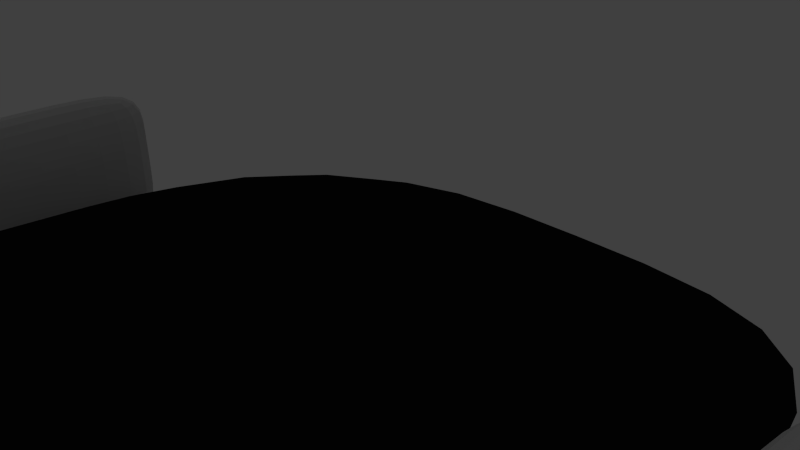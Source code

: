 # Source: Ramp.blend  (saved by Blender 2.68.0; exported with 4.5.12 LTS)
import bpy
from mathutils import Matrix  # noqa: F401  (used for matrix-valued properties, if any)

bpy.ops.wm.read_factory_settings(use_empty=True)
scene = bpy.context.scene
scene.name = 'Scene'

# ---- collections
col_collection_1 = bpy.data.collections.new('Collection 1'); scene.collection.children.link(col_collection_1)
col_collection_1.hide_render = True
col_collection_1.hide_viewport = True
col_collection_2 = bpy.data.collections.new('Collection 2'); scene.collection.children.link(col_collection_2)

# ---- materials (node trees are filled in below, after node groups)
mat_road = bpy.data.materials.new('Road')
mat_road.alpha_threshold = 0.0
mat_road.use_transparent_shadow = False
mat_road.diffuse_color = (0.01109, 0.01109, 0.01109, 1.0)
mat_road.roughness = 0.5
mat_road.line_color = (0.0, 0.0, 0.0, 1.0)
mat_metal1 = bpy.data.materials.new('Metal1')
mat_metal1.alpha_threshold = 0.0
mat_metal1.use_transparent_shadow = False
mat_metal1.roughness = 0.5
mat_metal1.specular_intensity = 1.0
mat_metal1.line_color = (0.0, 0.0, 0.0, 1.0)

# ---- material node trees

# ---- world
world_world = bpy.data.worlds.new('World'); scene.world = world_world
world_world.color = (0.05088, 0.05088, 0.05088)
world_world.use_sun_shadow = False
world_world.sun_shadow_jitter_overblur = 0.0
world_world.cycles.sampling_method = 'MANUAL'
world_world.cycles.sample_map_resolution = 256

# ---- cameras
cam_camera = bpy.data.cameras.new('Camera')
cam_camera.clip_end = 100.0
cam_camera.lens = 35.0
cam_camera.sensor_width = 32.0
cam_camera.sensor_height = 18.0
cam_camera.ortho_scale = 7.314
cam_camera.dof.focus_distance = 0.0
cam_camera.dof.aperture_fstop = 128.0

# ---- lights
light_lamp = bpy.data.lights.new('Lamp', 'POINT')
light_lamp.transmission_factor = 0.0
light_lamp.cutoff_distance = 30.0
light_lamp.energy = 100.0
light_lamp.shadow_buffer_clip_start = 1.001
light_lamp.shadow_soft_size = 0.1
light_lamp.shadow_maximum_resolution = 0.006
light_lamp.use_absolute_resolution = True
light_lamp.cycles.use_multiple_importance_sampling = False

# ---- meshes
me_cube = bpy.data.meshes.new('Cube')
me_cube.from_pydata([(-3.009, -1.0, -0.1602), (-3.009, 1.0, -0.1602), (-3.009, -1.0, 0.1602), (-3.009, 1.0, 0.1602), (0.0, 1.0, -0.1602), (0.0, -1.0, -0.1602), (0.0, 1.0, 0.1602), (0.0, -1.0, 0.1602), (-3.009, -3.317, -0.1452), (-3.009, -3.046, 0.1452), (0.0, -3.317, -0.1452), (0.0, -3.046, 0.1452), (-3.009, -5.24, 0.3196), (-3.009, -4.749, 0.5256), (0.0, -5.24, 0.3196), (0.0, -4.749, 0.5256), (-3.009, -6.589, 1.147), (-3.009, -5.97, 1.23), (0.0, -6.589, 1.147), (0.0, -5.97, 1.23)], [], [(4, 5, 0, 1), (6, 3, 2, 7), (7, 2, 9, 11), (0, 2, 3, 1), (6, 4, 1, 3), (11, 9, 13, 15), (5, 7, 11, 10), (2, 0, 8, 9), (0, 5, 10, 8), (13, 12, 16, 17), (10, 11, 15, 14), (8, 10, 14, 12), (9, 8, 12, 13), (18, 19, 17, 16), (15, 13, 17, 19), (14, 15, 19, 18), (12, 14, 18, 16)])
me_cube.materials.append(mat_road)
me_cube.use_remesh_preserve_volume = False
me_cube.use_remesh_preserve_attributes = False
me_cube.use_mirror_vertex_groups = False
me_cube.update()
me_cube_003 = bpy.data.meshes.new('Cube.003')
me_cube_003.from_pydata([(-5.357, -1.0, -0.1602), (-5.357, 1.0, -0.1602), (-5.357, -1.0, 0.1602), (-5.357, 1.0, 0.1602), (-5.357, -3.182, -0.1452), (-5.357, -3.182, 0.1452), (-6.108, -1.0, -0.1602), (-6.108, 1.0, -0.1602), (-6.108, -1.0, 0.1602), (-6.108, 1.0, 0.1602), (-6.108, -3.182, -0.1452), (-6.108, -3.182, 0.1452), (-5.533, -1.003, 1.042), (-5.533, 0.997, 1.042), (-5.533, -3.185, 1.027), (-5.932, -1.003, 1.042), (-5.932, 0.997, 1.042), (-5.932, -3.185, 1.027), (-5.357, -7.221, 1.572), (-5.357, -5.542, 0.4856), (-5.357, -7.047, 1.841), (-5.357, -5.368, 0.7546), (-5.357, -9.044, 2.77), (-5.357, -8.886, 3.014), (-6.108, -7.221, 1.572), (-6.108, -5.542, 0.4856), (-6.108, -7.047, 1.841), (-6.108, -5.368, 0.7546), (-6.108, -9.044, 2.77), (-6.108, -8.886, 3.014), (-5.533, -6.57, 2.583), (-5.533, -4.891, 1.496), (-5.533, -8.41, 3.756), (-5.932, -6.57, 2.583), (-5.932, -4.891, 1.496), (-5.932, -8.41, 3.756), (-5.357, -3.88, -0.02977), (-5.357, -3.811, 0.2832), (-6.108, -3.88, -0.02977), (-6.108, -3.811, 0.2832), (-5.533, -3.625, 1.145), (-5.932, -3.625, 1.145), (-5.357, -3.132, -0.172), (-5.357, -3.132, 0.1484), (-6.108, -3.132, -0.172), (-6.108, -3.132, 0.1484), (-5.533, -3.134, 1.03), (-5.932, -3.134, 1.03), (-5.357, -13.41, 5.587), (-5.357, -13.25, 5.831), (-6.108, -13.41, 5.587), (-6.108, -13.25, 5.831), (-5.533, -12.78, 6.572), (-5.932, -12.78, 6.572), (-5.357, -15.8, 7.124), (-5.357, -15.64, 7.368), (-6.108, -15.8, 7.124), (-6.108, -15.64, 7.368), (-5.533, -15.16, 8.109), (-5.932, -15.16, 8.109), (-5.532, -16.49, 7.843), (-5.532, -16.41, 7.974), (-5.934, -16.49, 7.843), (-5.934, -16.41, 7.974), (-5.626, -16.15, 8.37), (-5.84, -16.15, 8.37), (-5.357, -0.9924, -1.904), (-5.357, 1.008, -1.904), (-5.357, -3.174, -1.904), (-6.108, -0.9924, -1.904), (-6.108, 1.008, -1.904), (-6.108, -3.174, -1.904), (-5.357, -7.213, -1.904), (-5.357, -5.534, -1.904), (-5.357, -9.036, -1.904), (-6.108, -7.213, -1.904), (-6.108, -5.534, -1.904), (-6.108, -9.036, -1.904), (-5.357, -3.873, -1.904), (-6.108, -3.873, -1.904), (-5.357, -3.124, -1.904), (-6.108, -3.124, -1.904), (-5.357, -13.4, -1.904), (-6.108, -13.4, -1.904), (-5.357, -15.79, -1.904), (-6.108, -15.79, -1.904), (-5.532, -16.49, -1.904), (-5.934, -16.49, -1.904)], [], [(0, 1, 3, 2), (2, 5, 4, 0), (6, 8, 9, 7), (8, 6, 10, 11), (3, 1, 7, 9), (9, 8, 15, 16), (4, 5, 11, 10), (4, 10, 71, 68), (11, 5, 14, 17), (62, 56, 85, 87), (14, 12, 15, 17), (12, 13, 16, 15), (2, 3, 13, 12), (8, 11, 17, 15), (5, 2, 12, 14), (3, 9, 16, 13), (18, 19, 21, 20), (20, 23, 22, 18), (24, 26, 27, 25), (26, 24, 28, 29), (21, 19, 36, 37), (27, 26, 33, 34), (22, 23, 49, 48), (18, 22, 74, 72), (29, 28, 50, 51), (6, 7, 70, 69), (32, 30, 33, 35), (30, 31, 34, 33), (20, 21, 31, 30), (26, 29, 35, 33), (23, 20, 30, 32), (25, 27, 39, 38), (37, 36, 42, 43), (41, 40, 46, 47), (27, 34, 41, 39), (56, 50, 83, 85), (34, 31, 40, 41), (31, 21, 37, 40), (43, 42, 44, 45), (43, 45, 47, 46), (40, 37, 43, 46), (42, 36, 78, 80), (39, 41, 47, 45), (38, 39, 45, 44), (49, 52, 58, 55), (53, 51, 57, 59), (35, 29, 51, 53), (23, 32, 52, 49), (32, 35, 53, 52), (19, 18, 72, 73), (58, 59, 65, 64), (55, 58, 64, 61), (52, 53, 59, 58), (51, 50, 56, 57), (0, 4, 68, 66), (48, 49, 55, 54), (60, 61, 63, 62), (63, 61, 64, 65), (57, 56, 62, 63), (44, 42, 80, 81), (54, 55, 61, 60), (59, 57, 63, 65), (67, 66, 69, 70), (66, 68, 71, 69), (73, 72, 75, 76), (72, 74, 77, 75), (73, 76, 79, 78), (78, 79, 81, 80), (77, 74, 82, 83), (83, 82, 84, 85), (85, 84, 86, 87), (60, 62, 87, 86), (50, 28, 77, 83), (10, 6, 69, 71), (48, 54, 84, 82), (24, 25, 76, 75), (38, 44, 81, 79), (7, 1, 67, 70), (28, 24, 75, 77), (25, 38, 79, 76), (22, 48, 82, 74), (54, 60, 86, 84), (36, 19, 73, 78), (1, 0, 66, 67)])
me_cube_003.polygons.foreach_set('material_index', [1, 1, 1, 1, 1, 1, 1, 1, 1, 1, 1, 1, 1, 1, 1, 1, 1, 1, 1, 1, 1, 1, 1, 1, 1, 1, 1, 1, 1, 1, 1, 1, 1, 1, 1, 1, 1, 1, 1, 1, 1, 1, 1, 1, 1, 1, 1, 1, 1, 1, 1, 1, 1, 1, 1, 1, 1, 1, 1, 1, 1, 1, 1, 1, 1, 1, 1, 1, 1, 1, 1, 1, 1, 1, 1, 1, 1, 1, 1, 1, 1, 1, 1, 1])
_uv = me_cube_003.uv_layers.new(name='UVMap')
_uv.uv.foreach_set('vector', [0.6504, 0.7018, 0.6507, 0.7919, 0.6362, 0.7919, 0.636, 0.7018, 0.636, 0.7018, 0.6363, 0.6035, 0.6494, 0.6035, 0.6504, 0.7018, 0.5412, 0.7018, 0.5556, 0.7018, 0.5553, 0.7919, 0.5409, 0.7919, 0.5556, 0.7018, 0.5412, 0.7018, 0.5422, 0.6035, 0.5553, 0.6035, 0.0, 0.6965, 4.429e-05, 0.6821, 0.03387, 0.6822, 0.03382, 0.6966, 0.5553, 0.7919, 0.5556, 0.7018, 0.5958, 0.7018, 0.5955, 0.7919, 0.03415, 0.6554, 0.03411, 0.6426, 0.06793, 0.6425, 0.06797, 0.6553, 0.03415, 0.6554, 0.06797, 0.6553, 0.06821, 0.7331, 0.03439, 0.7332, 0.06793, 0.6425, 0.03411, 0.6426, 0.04191, 0.6036, 0.05989, 0.6035, 0.02402, 0.6035, 0.05679, 0.572, 0.4626, 0.5704, 0.4621, 0.6018, 0.4099, 0.781, 0.4102, 0.6885, 0.4282, 0.6885, 0.4279, 0.781, 0.4102, 0.6885, 0.4105, 0.6035, 0.4285, 0.6036, 0.4282, 0.6885, 0.636, 0.7018, 0.6362, 0.7919, 0.5961, 0.7919, 0.5958, 0.7018, 0.5556, 0.7018, 0.5553, 0.6035, 0.5954, 0.6036, 0.5958, 0.7018, 0.6363, 0.6035, 0.636, 0.7018, 0.5958, 0.7018, 0.5961, 0.6036, 0.0, 0.6965, 0.03382, 0.6966, 0.02578, 0.7363, 0.007798, 0.7362, 0.6199, 0.185, 0.5713, 0.1092, 0.5834, 0.1014, 0.632, 0.1772, 0.632, 0.1772, 0.6845, 0.2602, 0.6735, 0.2673, 0.6199, 0.185, 0.3052, 0.185, 0.2931, 0.1772, 0.3417, 0.1014, 0.3539, 0.1092, 0.2931, 0.1772, 0.3052, 0.185, 0.2516, 0.2673, 0.2406, 0.2602, 0.5834, 0.1014, 0.5713, 0.1092, 0.5483, 0.03431, 0.5624, 0.03125, 0.3417, 0.1014, 0.2931, 0.1772, 0.2592, 0.1558, 0.3078, 0.08003, 0.6735, 0.2673, 0.6845, 0.2602, 0.8105, 0.4574, 0.7996, 0.4644, 0.6199, 0.185, 0.6735, 0.2673, 0.4634, 0.2663, 0.4636, 0.1842, 0.2406, 0.2602, 0.2516, 0.2673, 0.1256, 0.4644, 0.1146, 0.4574, 0.5412, 0.7018, 0.5409, 0.7919, 0.4626, 0.792, 0.4629, 0.7019, 0.9618, 0.2649, 0.9621, 0.1692, 0.98, 0.1693, 0.9798, 0.265, 0.9621, 0.1692, 0.9623, 0.08162, 0.9803, 0.08168, 0.98, 0.1693, 0.632, 0.1772, 0.5834, 0.1014, 0.6173, 0.08003, 0.6659, 0.1558, 0.2931, 0.1772, 0.2406, 0.2602, 0.2067, 0.2388, 0.2592, 0.1558, 0.6845, 0.2602, 0.632, 0.1772, 0.6659, 0.1558, 0.7184, 0.2388, 0.3539, 0.1092, 0.3417, 0.1014, 0.3627, 0.03125, 0.3768, 0.03431, 0.5624, 0.03125, 0.5483, 0.03431, 0.542, 0.0005805, 0.5564, 0.0006189, 0.9805, 0.0226, 0.9625, 0.02255, 0.9626, 0.0, 0.9806, 5.511e-05, 0.3417, 0.1014, 0.3078, 0.08003, 0.3235, 0.02293, 0.3627, 0.03125, 0.05679, 0.572, 0.1256, 0.4644, 0.4623, 0.4631, 0.4626, 0.5704, 0.9803, 0.08168, 0.9623, 0.08162, 0.9625, 0.02255, 0.9805, 0.0226, 0.6173, 0.08003, 0.5834, 0.1014, 0.5624, 0.03125, 0.6017, 0.02293, 0.4285, 0.696, 0.4285, 0.6815, 0.4623, 0.6816, 0.4623, 0.6961, 0.4285, 0.696, 0.4623, 0.6961, 0.4542, 0.7358, 0.4363, 0.7357, 0.6017, 0.02293, 0.5624, 0.03125, 0.5564, 0.0006189, 0.5966, 0.0008325, 0.542, 0.0005805, 0.5483, 0.03431, 0.4641, 0.03371, 0.4642, 0.0, 0.3627, 0.03125, 0.3235, 0.02293, 0.3285, 0.0008325, 0.3687, 0.0006189, 0.3768, 0.03431, 0.3627, 0.03125, 0.3687, 0.0006189, 0.3831, 0.0005805, 0.8105, 0.4574, 0.8445, 0.436, 0.9132, 0.5436, 0.8793, 0.5649, 0.08067, 0.436, 0.1146, 0.4574, 0.04581, 0.5649, 0.01189, 0.5436, 0.2067, 0.2388, 0.2406, 0.2602, 0.1146, 0.4574, 0.08067, 0.436, 0.6845, 0.2602, 0.7184, 0.2388, 0.8445, 0.436, 0.8105, 0.4574, 0.9618, 0.2649, 0.9798, 0.265, 0.9791, 0.4927, 0.9611, 0.4926, 0.5713, 0.1092, 0.6199, 0.185, 0.4636, 0.1842, 0.4639, 0.1086, 0.9607, 0.6169, 0.9787, 0.6169, 0.9744, 0.663, 0.9647, 0.6629, 0.8793, 0.5649, 0.9132, 0.5436, 0.9251, 0.5883, 0.907, 0.5997, 0.9611, 0.4926, 0.9791, 0.4927, 0.9787, 0.6169, 0.9607, 0.6169, 0.1146, 0.4574, 0.1256, 0.4644, 0.05679, 0.572, 0.04581, 0.5649, 0.6504, 0.7018, 0.6494, 0.6035, 0.7284, 0.6036, 0.7287, 0.7019, 0.7996, 0.4644, 0.8105, 0.4574, 0.8793, 0.5649, 0.8683, 0.572, 0.9806, 0.02622, 0.9806, 0.01974, 0.9987, 0.01968, 0.9987, 0.02616, 0.9987, 0.01968, 0.9806, 0.01974, 0.9847, 2.953e-05, 0.9944, 0.0, 0.04581, 0.5649, 0.05679, 0.572, 0.02402, 0.6035, 0.01815, 0.5997, 0.4623, 0.6816, 0.4285, 0.6815, 0.4287, 0.6035, 0.4626, 0.6036, 0.8683, 0.572, 0.8793, 0.5649, 0.907, 0.5997, 0.9011, 0.6035, 0.01189, 0.5436, 0.04581, 0.5649, 0.01815, 0.5997, 0.0, 0.5883, 0.7629, 0.6035, 0.7631, 0.6936, 0.7293, 0.6937, 0.729, 0.6036, 0.7631, 0.6936, 0.7634, 0.7919, 0.7296, 0.792, 0.7293, 0.6937, 0.9593, 0.1086, 0.9595, 0.1842, 0.9257, 0.1843, 0.9255, 0.1087, 0.9595, 0.1842, 0.9598, 0.2663, 0.9259, 0.2664, 0.9257, 0.1843, 0.9593, 0.1086, 0.9255, 0.1087, 0.9252, 0.03382, 0.959, 0.03371, 0.959, 0.03371, 0.9252, 0.03382, 0.9251, 0.0001038, 0.9589, 0.0, 0.9259, 0.2664, 0.9598, 0.2663, 0.9604, 0.4631, 0.9265, 0.4632, 0.9265, 0.4632, 0.9604, 0.4631, 0.9607, 0.5704, 0.9269, 0.5705, 0.9269, 0.5705, 0.9607, 0.5704, 0.9529, 0.6019, 0.9348, 0.6019, 0.9806, 0.02622, 0.9987, 0.02616, 1.0, 0.4575, 0.9819, 0.4576, 0.1256, 0.4644, 0.2516, 0.2673, 0.4617, 0.2663, 0.4623, 0.4631, 0.5422, 0.6035, 0.5412, 0.7018, 0.4629, 0.7019, 0.4632, 0.6036, 0.7996, 0.4644, 0.8683, 0.572, 0.4626, 0.5704, 0.4629, 0.4631, 0.3052, 0.185, 0.3539, 0.1092, 0.4613, 0.1086, 0.4615, 0.1842, 0.3768, 0.03431, 0.3831, 0.0005805, 0.461, 0.0, 0.461, 0.03371, 0.03387, 0.6822, 4.429e-05, 0.6821, 0.0002852, 0.6035, 0.03411, 0.6036, 0.2516, 0.2673, 0.3052, 0.185, 0.4615, 0.1842, 0.4617, 0.2663, 0.3539, 0.1092, 0.3768, 0.03431, 0.461, 0.03371, 0.4613, 0.1086, 0.6735, 0.2673, 0.7996, 0.4644, 0.4629, 0.4631, 0.4634, 0.2663, 0.8683, 0.572, 0.9011, 0.6035, 0.463, 0.6018, 0.4626, 0.5704, 0.5483, 0.03431, 0.5713, 0.1092, 0.4639, 0.1086, 0.4641, 0.03371, 0.6507, 0.7919, 0.6504, 0.7018, 0.7287, 0.7019, 0.729, 0.792])
me_cube_003.materials.append(mat_road)
me_cube_003.materials.append(mat_metal1)
me_cube_003.use_remesh_preserve_volume = False
me_cube_003.use_remesh_preserve_attributes = False
me_cube_003.use_mirror_vertex_groups = False
me_cube_003.update()
me_cube_002 = bpy.data.meshes.new('Cube.002')
me_cube_002.from_pydata([(-5.357, -1.0, -1.908), (-5.357, 8.578, -1.908), (-5.357, -1.0, 0.1602), (-5.357, 1.0, -0.1644), (0.0, 8.578, -1.908), (0.0, -1.0, -1.908), (0.0, 1.0, -0.1644), (0.0, -1.0, 0.1602), (-5.357, -3.317, -1.893), (-5.357, -3.046, 0.1452), (0.0, -3.317, -1.893), (0.0, -3.046, 0.1452), (-5.357, -5.24, 0.3196), (-5.357, -4.749, 0.5256), (0.0, -5.24, 0.3196), (0.0, -4.749, 0.5256), (-5.357, -6.589, 1.147), (-5.357, -5.97, 1.23), (0.0, -6.589, 1.147), (0.0, -5.97, 1.23), (-5.357, -8.145, 2.183), (-5.357, -8.186, 2.806), (0.0, -8.145, 2.183), (0.0, -8.186, 2.806), (-5.357, -10.97, 4.133), (-5.357, -11.01, 4.757), (0.0, -10.97, 4.133), (0.0, -11.01, 4.757), (-5.357, -15.5, 7.294), (-5.357, -15.55, 7.918), (0.0, -15.5, 7.294), (0.0, -15.55, 7.918)], [], [(4, 5, 0, 1), (6, 3, 2, 7), (7, 2, 9, 11), (0, 2, 3, 1), (6, 4, 1, 3), (11, 9, 13, 15), (5, 7, 11, 10), (2, 0, 8, 9), (0, 5, 10, 8), (13, 12, 16, 17), (10, 11, 15, 14), (8, 10, 14, 12), (9, 8, 12, 13), (16, 18, 22, 20), (15, 13, 17, 19), (14, 15, 19, 18), (12, 14, 18, 16), (22, 23, 27, 26), (17, 16, 20, 21), (19, 17, 21, 23), (18, 19, 23, 22), (26, 27, 31, 30), (20, 22, 26, 24), (21, 20, 24, 25), (23, 21, 25, 27), (30, 31, 29, 28), (24, 26, 30, 28), (25, 24, 28, 29), (27, 25, 29, 31)])
_uv = me_cube_002.uv_layers.new(name='RoadBit')
_uv.uv.foreach_set('vector', [0.344, 0.6563, 0.3435, 0.4813, 0.443, 0.481, 0.4436, 0.656, 0.3244, 0.8668, 0.3244, 0.5146, 0.3982, 0.5146, 0.3982, 0.8668, 0.3982, 0.8668, 0.3982, 0.5146, 0.4737, 0.5146, 0.4737, 0.8668, 0.5822, 0.6166, 0.5437, 0.6167, 0.5497, 0.5795, 0.5816, 0.4387, 0.3244, 0.8668, 0.04489, 0.8668, 0.04489, 0.5146, 0.3244, 0.5146, 0.4737, 0.8668, 0.4737, 0.5146, 0.5365, 0.5146, 0.5365, 0.8668, 0.9227, 0.0, 1.0, 0.04132, 0.9586, 0.1175, 0.877, 0.08687, 0.3024, 0.4089, 0.3836, 0.3759, 0.42, 0.467, 0.3357, 0.489, 0.443, 0.481, 0.3435, 0.4813, 0.3434, 0.439, 0.4429, 0.4387, 0.348, 0.5618, 0.3639, 0.5778, 0.353, 0.644, 0.3398, 0.621, 0.877, 0.08687, 0.9586, 0.1175, 0.9388, 0.1887, 0.9213, 0.2029, 0.5871, 0.6167, 0.5874, 0.7162, 0.544, 0.7164, 0.5437, 0.6169, 0.3357, 0.489, 0.42, 0.467, 0.3639, 0.5778, 0.348, 0.5618, 0.5437, 0.6223, 0.4441, 0.6226, 0.444, 0.5907, 0.5436, 0.5904, 0.5365, 0.8668, 0.5365, 0.5146, 0.5815, 0.5146, 0.5815, 0.8668, 0.9213, 0.2029, 0.9388, 0.1887, 0.9407, 0.2484, 0.9253, 0.2699, 0.5437, 0.6498, 0.4442, 0.6501, 0.4441, 0.6226, 0.5437, 0.6223, 0.9329, 0.3487, 0.9553, 0.3627, 0.9718, 0.5073, 0.9493, 0.4933, 0.3398, 0.621, 0.353, 0.644, 0.3372, 0.7216, 0.3134, 0.7332, 0.5815, 0.8668, 0.5815, 0.5146, 0.6633, 0.5146, 0.6633, 0.8668, 0.9253, 0.2699, 0.9407, 0.2484, 0.9553, 0.3627, 0.9329, 0.3487, 0.9493, 0.4933, 0.9718, 0.5073, 0.9994, 0.7397, 0.9769, 0.7258, 0.5436, 0.5904, 0.444, 0.5907, 0.4438, 0.5325, 0.5434, 0.5321, 0.3134, 0.7332, 0.3372, 0.7216, 0.3058, 0.8637, 0.282, 0.8753, 0.6633, 0.8668, 0.6633, 0.5146, 0.7676, 0.5146, 0.7676, 0.8668, 0.5941, 0.5382, 0.5825, 0.5382, 0.5822, 0.4387, 0.5938, 0.4387, 0.5434, 0.5321, 0.4438, 0.5325, 0.4436, 0.439, 0.5431, 0.4387, 0.282, 0.8753, 0.3058, 0.8637, 0.2542, 1.092, 0.2304, 1.104, 0.7676, 0.8668, 0.7676, 0.5146, 0.9347, 0.5146, 0.9347, 0.8668])
me_cube_002.materials.append(mat_road)
me_cube_002.use_remesh_preserve_volume = False
me_cube_002.use_remesh_preserve_attributes = False
me_cube_002.use_mirror_vertex_groups = False
me_cube_002.update()

# ---- objects
ob_cube = bpy.data.objects.new('Cube', me_cube)
ob_lamp = bpy.data.objects.new('Lamp', light_lamp)
ob_camera = bpy.data.objects.new('Camera', cam_camera)
ob_ramp2_001 = bpy.data.objects.new('Ramp2.001', me_cube_003)
ob_ramp2 = bpy.data.objects.new('Ramp2', me_cube_002)

# ---- transforms, parenting, visibility, modifiers, constraints
ob_cube.location = (0.0, -1.0, 0.0)
ob_cube.lock_rotations_4d = False
ob_cube.empty_display_type = 'ARROWS'
ob_cube.hide_viewport = True
ob_cube.lineart.crease_threshold = 0.0
_m = ob_cube.modifiers.new('Mirror', 'MIRROR')
_m.use_clip = True
ob_lamp.location = (4.076, 1.005, 5.904)
ob_lamp.rotation_euler = (0.6503, 0.05522, 1.866)
ob_lamp.lock_rotations_4d = False
ob_lamp.empty_display_type = 'ARROWS'
ob_lamp.color = (0.0, 0.0, 0.0, 0.0)
ob_lamp.lineart.crease_threshold = 0.0
ob_camera.location = (7.481, -6.508, 5.344)
ob_camera.rotation_euler = (1.109, 0.01082, 0.8149)
ob_camera.lock_rotations_4d = False
ob_camera.empty_display_type = 'ARROWS'
ob_camera.color = (0.0, 0.0, 0.0, 0.0)
ob_camera.display_type = 'WIRE'
ob_camera.lineart.crease_threshold = 0.0
ob_ramp2_001.location = (0.0, -1.0, 0.0)
ob_ramp2_001.lock_rotations_4d = False
ob_ramp2_001.empty_display_type = 'ARROWS'
ob_ramp2_001.lineart.crease_threshold = 0.0
_m = ob_ramp2_001.modifiers.new('Mirror', 'MIRROR')
_m.use_clip = True
_m = ob_ramp2_001.modifiers.new('Subsurf', 'SUBSURF')
_m.uv_smooth = 'PRESERVE_CORNERS'
_m.quality = 2
_m.show_only_control_edges = False
ob_ramp2.location = (0.0, -1.0, 0.0)
ob_ramp2.lock_rotations_4d = False
ob_ramp2.empty_display_type = 'ARROWS'
ob_ramp2.lineart.crease_threshold = 0.0
_m = ob_ramp2.modifiers.new('Mirror', 'MIRROR')
_m.use_clip = True
_m = ob_ramp2.modifiers.new('Subsurf', 'SUBSURF')
_m.uv_smooth = 'PRESERVE_CORNERS'
_m.quality = 2
_m.show_only_control_edges = False

# ---- collection membership
col_collection_1.objects.link(ob_cube)
col_collection_1.objects.link(ob_lamp)
col_collection_1.objects.link(ob_camera)
col_collection_2.objects.link(ob_ramp2_001)
col_collection_2.objects.link(ob_ramp2)

# ---- scene / render settings (as saved in the file)
scene.camera = ob_camera
scene.frame_start = 1; scene.frame_end = 250; scene.frame_set(1)
scene.render.engine = 'BLENDER_EEVEE_NEXT'
scene.render.image_settings.color_mode = 'RGB'
scene.render.image_settings.compression = 90
scene.render.resolution_percentage = 50
scene.render.dither_intensity = 0.0
scene.cycles.use_denoising = False
scene.cycles.samples = 10
scene.cycles.sampling_pattern = 'TABULATED_SOBOL'
scene.cycles.light_sampling_threshold = 0.0
scene.cycles.use_adaptive_sampling = False
scene.cycles.use_light_tree = False
scene.cycles.blur_glossy = 0.0
scene.cycles.volume_bounces = 1
scene.cycles.pixel_filter_type = 'GAUSSIAN'
scene.cycles.sample_clamp_indirect = 0.0
scene.view_settings.view_transform = 'Standard'
bpy.context.view_layer.update()
